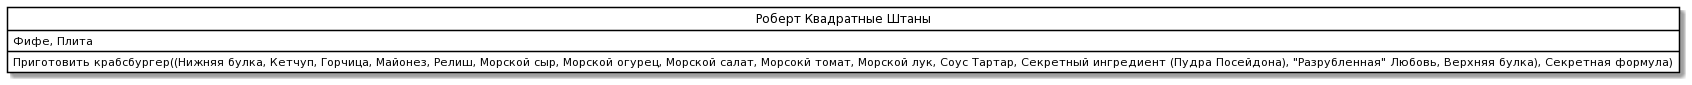

The diagram above was rendered by PlantUML. Its source (embedded in the PNG):
@startuml
skinparam class {
BackgroundColor White
ArrowColor Black
BorderColor Black
}
class "Роберт Квадратные Штаны" as P {
Фифе, Плита
Приготовить крабсбургер((Нижняя булка, Кетчуп, Горчица, Майонез, Релиш, Морской сыр, Морской огурец, Морской салат, Морсокй томат, Морской лук, Соус Тартар, Секретный ингредиент (Пудра Посейдона), "Разрубленная" Любовь, Верхняя булка), Секретная формула)
}
hide circle
@enduml